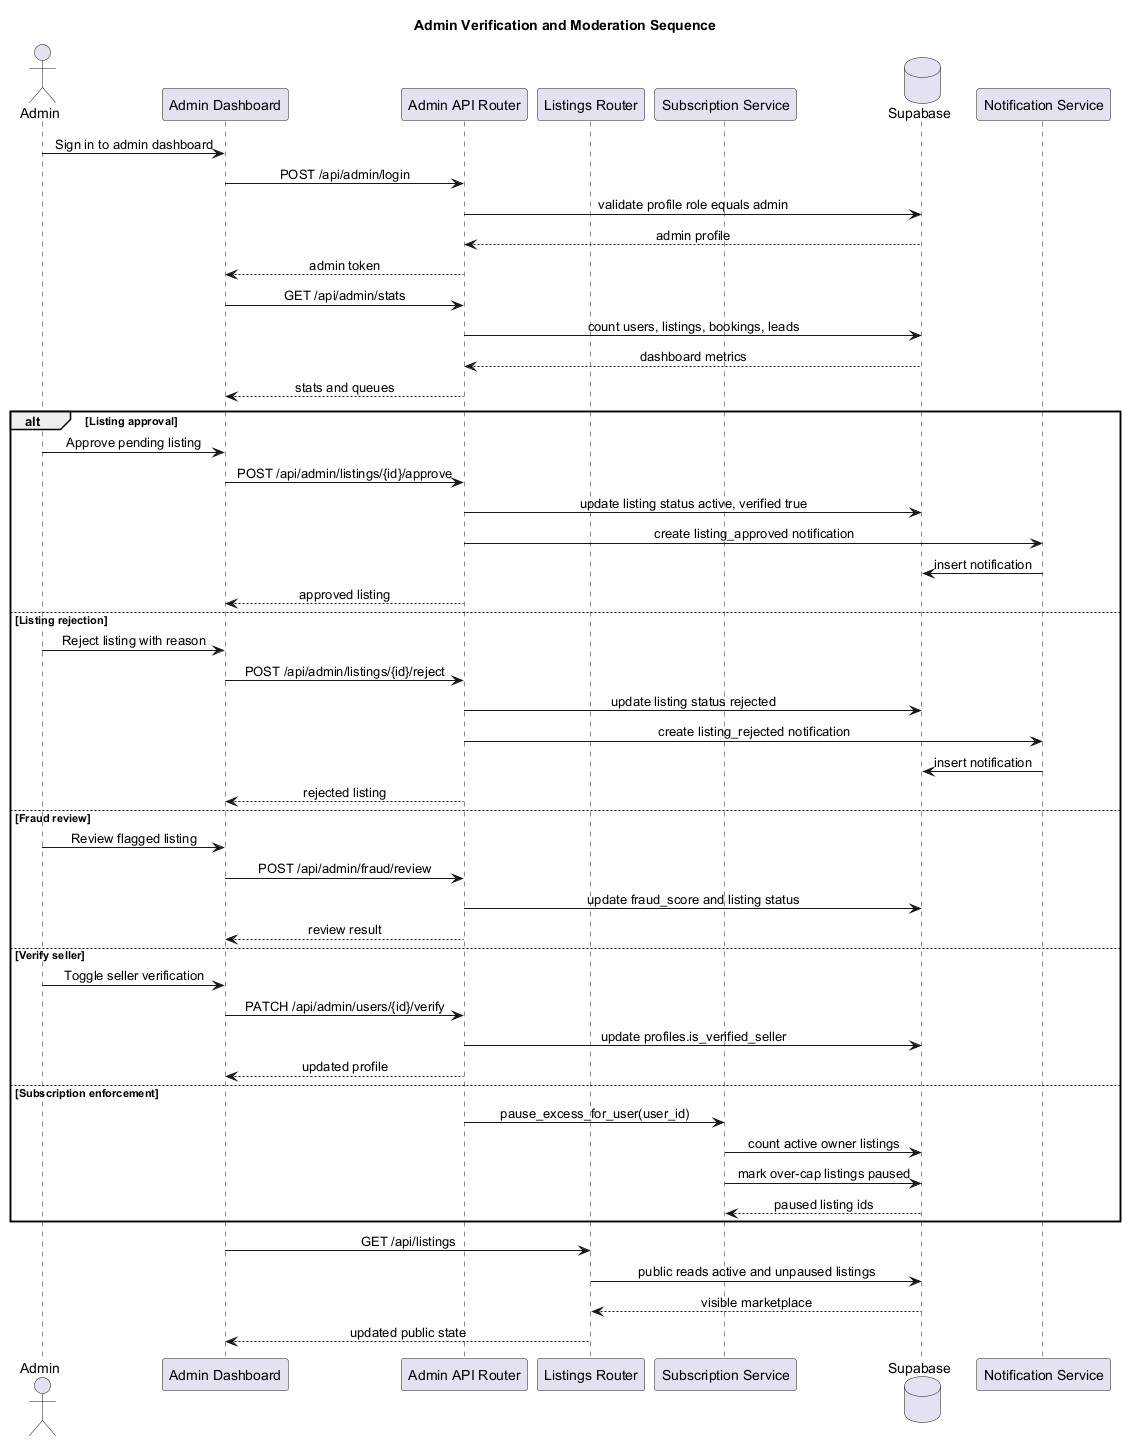

The diagram above was rendered by PlantUML. Its source (embedded in the PNG):
@startuml
skinparam backgroundColor white
skinparam shadowing false
skinparam sequenceMessageAlign center
title Admin Verification and Moderation Sequence

actor Admin
participant "Admin Dashboard" as UI
participant "Admin API Router" as AdminAPI
participant "Listings Router" as Listings
participant "Subscription Service" as Subs
database "Supabase" as DB
participant "Notification Service" as Notify

Admin -> UI: Sign in to admin dashboard
UI -> AdminAPI: POST /api/admin/login
AdminAPI -> DB: validate profile role equals admin
DB --> AdminAPI: admin profile
AdminAPI --> UI: admin token

UI -> AdminAPI: GET /api/admin/stats
AdminAPI -> DB: count users, listings, bookings, leads
DB --> AdminAPI: dashboard metrics
AdminAPI --> UI: stats and queues

alt Listing approval
  Admin -> UI: Approve pending listing
  UI -> AdminAPI: POST /api/admin/listings/{id}/approve
  AdminAPI -> DB: update listing status active, verified true
  AdminAPI -> Notify: create listing_approved notification
  Notify -> DB: insert notification
  AdminAPI --> UI: approved listing
else Listing rejection
  Admin -> UI: Reject listing with reason
  UI -> AdminAPI: POST /api/admin/listings/{id}/reject
  AdminAPI -> DB: update listing status rejected
  AdminAPI -> Notify: create listing_rejected notification
  Notify -> DB: insert notification
  AdminAPI --> UI: rejected listing
else Fraud review
  Admin -> UI: Review flagged listing
  UI -> AdminAPI: POST /api/admin/fraud/review
  AdminAPI -> DB: update fraud_score and listing status
  AdminAPI --> UI: review result
else Verify seller
  Admin -> UI: Toggle seller verification
  UI -> AdminAPI: PATCH /api/admin/users/{id}/verify
  AdminAPI -> DB: update profiles.is_verified_seller
  AdminAPI --> UI: updated profile
else Subscription enforcement
  AdminAPI -> Subs: pause_excess_for_user(user_id)
  Subs -> DB: count active owner listings
  Subs -> DB: mark over-cap listings paused
  DB --> Subs: paused listing ids
end

UI -> Listings: GET /api/listings
Listings -> DB: public reads active and unpaused listings
DB --> Listings: visible marketplace
Listings --> UI: updated public state
@enduml